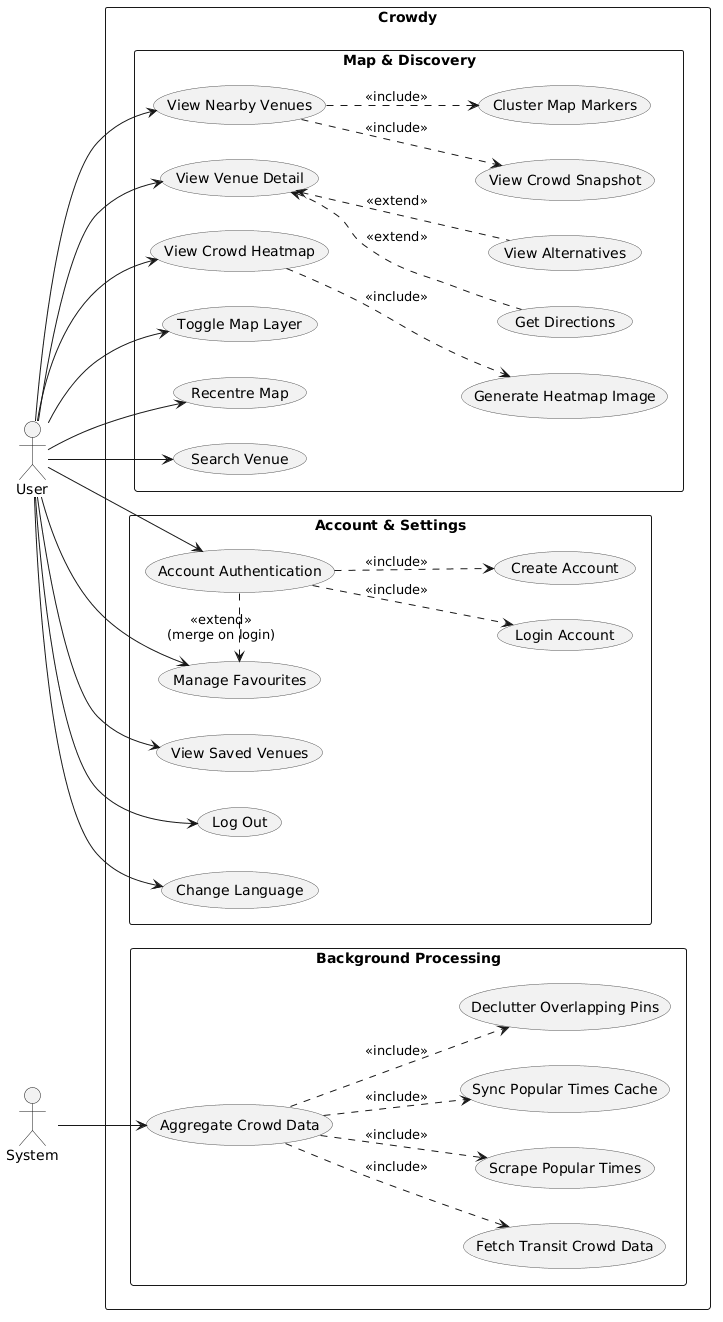

The diagram above was rendered by PlantUML. Its source (embedded in the PNG):
@startuml
left to right direction
skinparam shadowing false
skinparam usecase {
  BackgroundColor #F2F2F2
  BorderColor #555555
}
skinparam packageStyle rectangle
actor User
actor System
rectangle "Crowdy" {
  rectangle "Map & Discovery" {
    usecase "View Nearby Venues" as Nearby
    usecase "Cluster Map Markers" as Cluster
    usecase "View Crowd Snapshot" as Snapshot
    usecase "View Venue Detail" as Detail
    usecase "View Alternatives" as Alt
    usecase "Get Directions" as Directions
    usecase "View Crowd Heatmap" as Heatmap
    usecase "Generate Heatmap Image" as GenHeat
    usecase "Toggle Map Layer" as Toggle
    usecase "Recentre Map" as Recentre
    usecase "Search Venue" as Search
  }
  rectangle "Account & Settings" {
    usecase "Account Authentication" as Auth
    usecase "Login Account" as Login
    usecase "Create Account" as Create
    usecase "Manage Favourites" as Fav
    usecase "View Saved Venues" as Saved
    usecase "Log Out" as Logout
    usecase "Change Language" as Lang
  }
  rectangle "Background Processing" {
    usecase "Aggregate Crowd Data" as Agg
    usecase "Fetch Transit Crowd Data" as Fetch
    usecase "Scrape Popular Times" as Scrape
    usecase "Sync Popular Times Cache" as Sync
    usecase "Declutter Overlapping Pins" as Declutter
  }
}
User --> Nearby
User --> Detail
User --> Heatmap
User --> Toggle
User --> Recentre
User --> Search
User --> Auth
User --> Fav
User --> Saved
User --> Logout
User --> Lang
System --> Agg
Nearby ..> Cluster : <<include>>
Nearby ..> Snapshot : <<include>>
Detail <.. Alt : <<extend>>
Detail <.. Directions : <<extend>>
Heatmap ..> GenHeat : <<include>>
Auth ..> Login : <<include>>
Auth ..> Create : <<include>>
Fav <.[norank]. Auth : <<extend>>\n(merge on login)
Agg ..> Fetch : <<include>>
Agg ..> Scrape : <<include>>
Agg ..> Sync : <<include>>
Agg ..> Declutter : <<include>>
@enduml